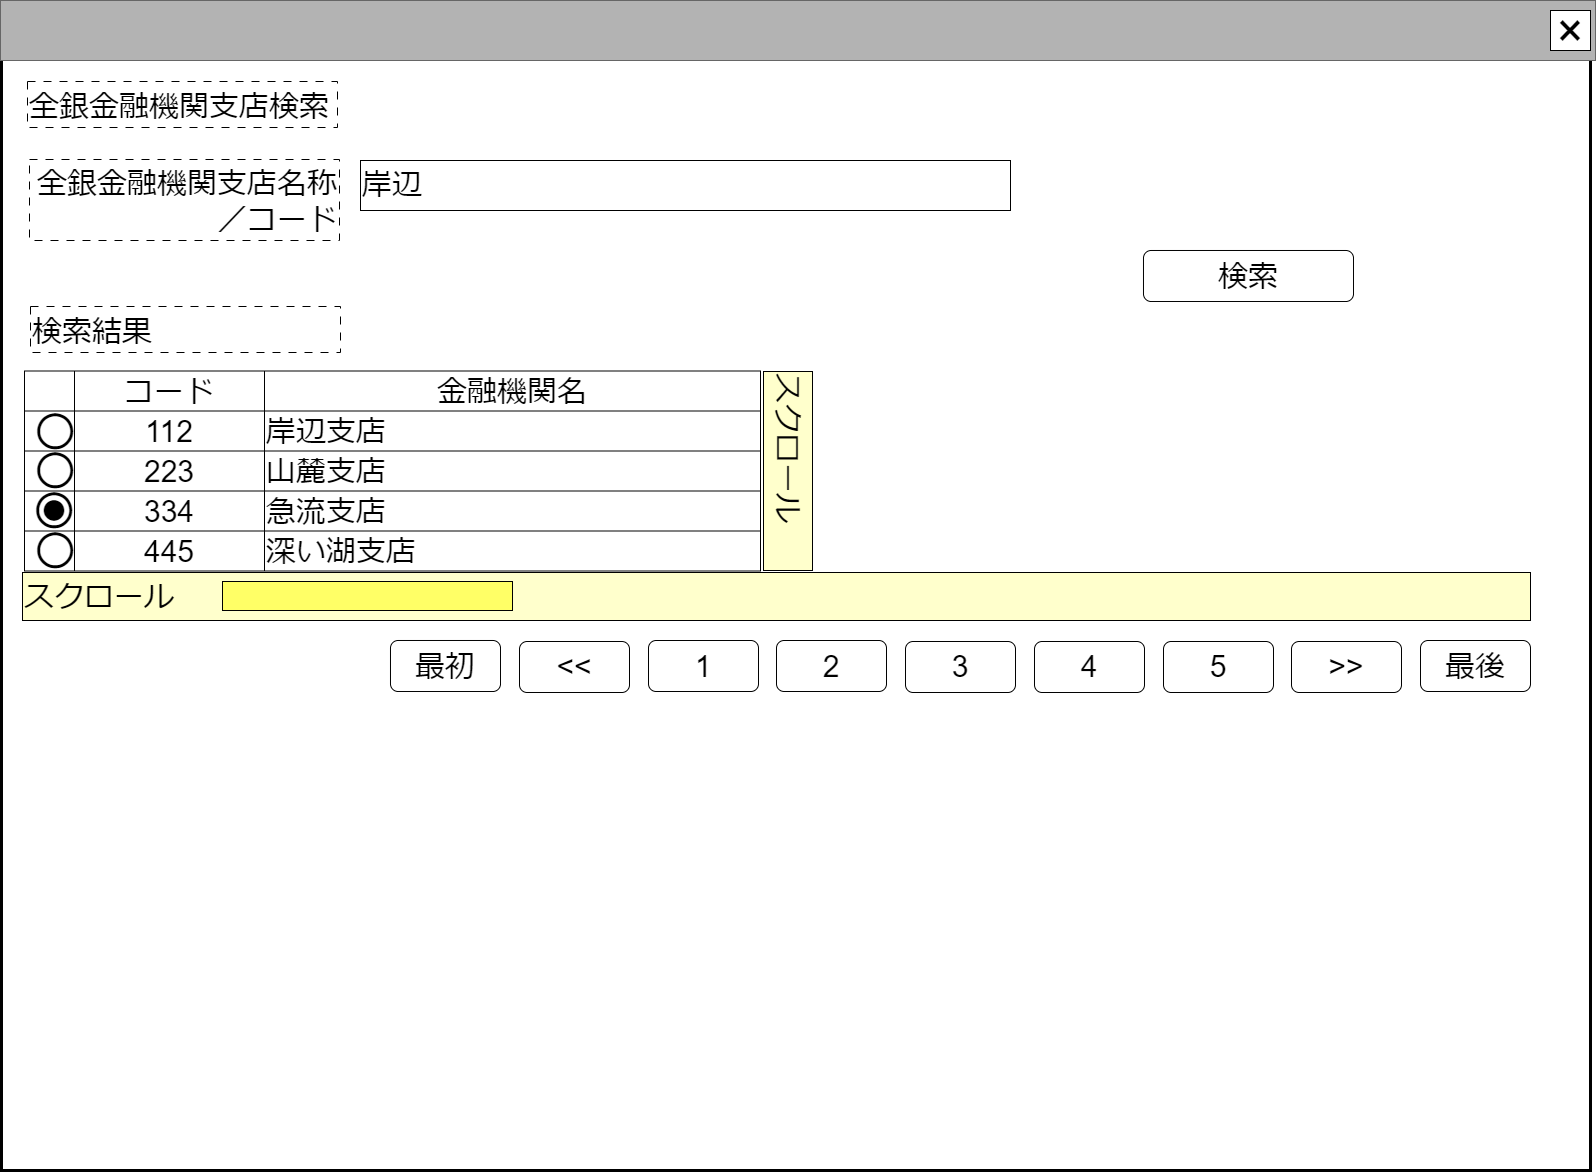

The diagram above was exported from draw.io. Its source (the exported page's mxGraphModel, read from the mxfile embedded in the PNG):
<mxGraphModel dx="2474" dy="1480" grid="1" gridSize="10" guides="1" tooltips="1" connect="1" arrows="1" fold="1" page="1" pageScale="1" pageWidth="1600" pageHeight="1200" math="0" shadow="0">
  <root>
    <mxCell id="0" />
    <mxCell id="cFaB45KztUIKXS-_cTrr-9" value="ウインドウ" style="locked=1;" parent="0" />
    <mxCell id="cFaB45KztUIKXS-_cTrr-10" value="" style="rounded=0;whiteSpace=wrap;html=1;strokeWidth=3;" parent="cFaB45KztUIKXS-_cTrr-9" vertex="1">
      <mxGeometry x="1" y="1" width="1589" height="1169" as="geometry" />
    </mxCell>
    <mxCell id="cFaB45KztUIKXS-_cTrr-11" value="" style="rounded=0;whiteSpace=wrap;html=1;fillColor=#B3B3B3;fontColor=#333333;strokeColor=#666666;" parent="cFaB45KztUIKXS-_cTrr-9" vertex="1">
      <mxGeometry width="1595" height="60" as="geometry" />
    </mxCell>
    <mxCell id="cFaB45KztUIKXS-_cTrr-12" value="&lt;font style=&quot;font-size: 48px;&quot;&gt;×&lt;/font&gt;" style="rounded=0;whiteSpace=wrap;html=1;" parent="cFaB45KztUIKXS-_cTrr-9" vertex="1">
      <mxGeometry x="1550" y="10" width="40" height="40" as="geometry" />
    </mxCell>
    <mxCell id="cFaB45KztUIKXS-_cTrr-14" value="名称未設定レイヤ" style="" parent="0" />
    <mxCell id="MmM4sdzbBg2WOu6LbQjL-0" value="&lt;span style=&quot;font-size: 30px;&quot;&gt;全銀金融機関支店検索&lt;/span&gt;" style="rounded=0;whiteSpace=wrap;html=1;align=left;dashed=1;dashPattern=8 8;verticalAlign=bottom;" parent="cFaB45KztUIKXS-_cTrr-14" vertex="1">
      <mxGeometry x="27" y="81" width="310" height="46" as="geometry" />
    </mxCell>
    <mxCell id="iuLljrWptE0SfQuj8YOA-49" value="&lt;span style=&quot;font-size: 30px;&quot;&gt;岸辺&lt;/span&gt;" style="rounded=0;whiteSpace=wrap;html=1;align=left;verticalAlign=top;" parent="cFaB45KztUIKXS-_cTrr-14" vertex="1">
      <mxGeometry x="360" y="160" width="650" height="50" as="geometry" />
    </mxCell>
    <mxCell id="iuLljrWptE0SfQuj8YOA-50" value="&lt;span style=&quot;font-size: 30px;&quot;&gt;検索結果&lt;/span&gt;" style="rounded=0;whiteSpace=wrap;html=1;align=left;dashed=1;dashPattern=8 8;verticalAlign=bottom;" parent="cFaB45KztUIKXS-_cTrr-14" vertex="1">
      <mxGeometry x="30" y="306" width="310" height="46" as="geometry" />
    </mxCell>
    <mxCell id="iuLljrWptE0SfQuj8YOA-51" value="&lt;span style=&quot;font-size: 30px;&quot;&gt;検索&lt;/span&gt;" style="rounded=1;whiteSpace=wrap;html=1;" parent="cFaB45KztUIKXS-_cTrr-14" vertex="1">
      <mxGeometry x="1143" y="250" width="210" height="51" as="geometry" />
    </mxCell>
    <mxCell id="iuLljrWptE0SfQuj8YOA-52" value="&lt;span style=&quot;font-size: 30px;&quot;&gt;全銀金融機関支店名称&lt;/span&gt;&lt;div&gt;&lt;span style=&quot;font-size: 30px;&quot;&gt;／コード&lt;/span&gt;&lt;/div&gt;" style="rounded=0;whiteSpace=wrap;html=1;align=right;dashed=1;dashPattern=8 8;verticalAlign=top;" parent="cFaB45KztUIKXS-_cTrr-14" vertex="1">
      <mxGeometry x="29" y="159" width="310" height="81" as="geometry" />
    </mxCell>
    <mxCell id="iuLljrWptE0SfQuj8YOA-53" value="&lt;span style=&quot;font-size: 30px;&quot;&gt;最初&lt;/span&gt;" style="rounded=1;whiteSpace=wrap;html=1;" parent="cFaB45KztUIKXS-_cTrr-14" vertex="1">
      <mxGeometry x="390" y="640" width="110" height="51" as="geometry" />
    </mxCell>
    <mxCell id="iuLljrWptE0SfQuj8YOA-54" value="&lt;span style=&quot;font-size: 30px;&quot;&gt;最後&lt;/span&gt;" style="rounded=1;whiteSpace=wrap;html=1;" parent="cFaB45KztUIKXS-_cTrr-14" vertex="1">
      <mxGeometry x="1420" y="640" width="110" height="51" as="geometry" />
    </mxCell>
    <mxCell id="iuLljrWptE0SfQuj8YOA-55" value="&lt;span style=&quot;font-size: 30px;&quot;&gt;1&lt;/span&gt;" style="rounded=1;whiteSpace=wrap;html=1;" parent="cFaB45KztUIKXS-_cTrr-14" vertex="1">
      <mxGeometry x="648" y="640" width="110" height="51" as="geometry" />
    </mxCell>
    <mxCell id="iuLljrWptE0SfQuj8YOA-56" value="&lt;span style=&quot;font-size: 30px;&quot;&gt;2&lt;/span&gt;" style="rounded=1;whiteSpace=wrap;html=1;" parent="cFaB45KztUIKXS-_cTrr-14" vertex="1">
      <mxGeometry x="776" y="640" width="110" height="51" as="geometry" />
    </mxCell>
    <mxCell id="iuLljrWptE0SfQuj8YOA-57" value="&lt;span style=&quot;font-size: 30px;&quot;&gt;3&lt;/span&gt;" style="rounded=1;whiteSpace=wrap;html=1;" parent="cFaB45KztUIKXS-_cTrr-14" vertex="1">
      <mxGeometry x="905" y="641" width="110" height="51" as="geometry" />
    </mxCell>
    <mxCell id="iuLljrWptE0SfQuj8YOA-58" value="&lt;span style=&quot;font-size: 30px;&quot;&gt;4&lt;/span&gt;" style="rounded=1;whiteSpace=wrap;html=1;" parent="cFaB45KztUIKXS-_cTrr-14" vertex="1">
      <mxGeometry x="1034" y="641" width="110" height="51" as="geometry" />
    </mxCell>
    <mxCell id="iuLljrWptE0SfQuj8YOA-59" value="&lt;span style=&quot;font-size: 30px;&quot;&gt;5&lt;/span&gt;" style="rounded=1;whiteSpace=wrap;html=1;" parent="cFaB45KztUIKXS-_cTrr-14" vertex="1">
      <mxGeometry x="1163" y="641" width="110" height="51" as="geometry" />
    </mxCell>
    <mxCell id="iuLljrWptE0SfQuj8YOA-60" value="&lt;span style=&quot;font-size: 30px;&quot;&gt;&amp;gt;&amp;gt;&lt;/span&gt;" style="rounded=1;whiteSpace=wrap;html=1;" parent="cFaB45KztUIKXS-_cTrr-14" vertex="1">
      <mxGeometry x="1291" y="641" width="110" height="51" as="geometry" />
    </mxCell>
    <mxCell id="iuLljrWptE0SfQuj8YOA-61" value="&lt;span style=&quot;font-size: 30px;&quot;&gt;&amp;lt;&amp;lt;&lt;/span&gt;" style="rounded=1;whiteSpace=wrap;html=1;" parent="cFaB45KztUIKXS-_cTrr-14" vertex="1">
      <mxGeometry x="519" y="641" width="110" height="51" as="geometry" />
    </mxCell>
    <mxCell id="iuLljrWptE0SfQuj8YOA-62" value="&lt;div style=&quot;&quot;&gt;&lt;font style=&quot;font-size: 30px;&quot;&gt;スクロール&lt;/font&gt;&lt;/div&gt;" style="rounded=0;whiteSpace=wrap;html=1;align=left;verticalAlign=top;fillColor=#FFFFCC;rotation=90;" parent="cFaB45KztUIKXS-_cTrr-14" vertex="1">
      <mxGeometry x="688" y="446" width="199" height="49" as="geometry" />
    </mxCell>
    <mxCell id="iuLljrWptE0SfQuj8YOA-63" value="" style="shape=table;startSize=0;container=1;collapsible=0;childLayout=tableLayout;fontSize=16;" parent="cFaB45KztUIKXS-_cTrr-14" vertex="1">
      <mxGeometry x="24" y="370.5" width="736" height="200" as="geometry" />
    </mxCell>
    <mxCell id="iuLljrWptE0SfQuj8YOA-64" value="" style="shape=tableRow;horizontal=0;startSize=0;swimlaneHead=0;swimlaneBody=0;strokeColor=inherit;top=0;left=0;bottom=0;right=0;collapsible=0;dropTarget=0;fillColor=none;points=[[0,0.5],[1,0.5]];portConstraint=eastwest;fontSize=16;" parent="iuLljrWptE0SfQuj8YOA-63" vertex="1">
      <mxGeometry width="736" height="40" as="geometry" />
    </mxCell>
    <mxCell id="iuLljrWptE0SfQuj8YOA-65" value="" style="shape=partialRectangle;html=1;whiteSpace=wrap;connectable=0;strokeColor=inherit;overflow=hidden;fillColor=none;top=0;left=0;bottom=0;right=0;pointerEvents=1;fontSize=16;" parent="iuLljrWptE0SfQuj8YOA-64" vertex="1">
      <mxGeometry width="50" height="40" as="geometry">
        <mxRectangle width="50" height="40" as="alternateBounds" />
      </mxGeometry>
    </mxCell>
    <mxCell id="iuLljrWptE0SfQuj8YOA-66" value="&lt;font style=&quot;font-size: 30px;&quot;&gt;コード&lt;/font&gt;" style="shape=partialRectangle;html=1;whiteSpace=wrap;connectable=0;strokeColor=inherit;overflow=hidden;fillColor=none;top=0;left=0;bottom=0;right=0;pointerEvents=1;fontSize=16;" parent="iuLljrWptE0SfQuj8YOA-64" vertex="1">
      <mxGeometry x="50" width="190" height="40" as="geometry">
        <mxRectangle width="190" height="40" as="alternateBounds" />
      </mxGeometry>
    </mxCell>
    <mxCell id="iuLljrWptE0SfQuj8YOA-67" value="&lt;font style=&quot;font-size: 30px;&quot;&gt;金融機関名&lt;/font&gt;" style="shape=partialRectangle;html=1;whiteSpace=wrap;connectable=0;strokeColor=inherit;overflow=hidden;fillColor=none;top=0;left=0;bottom=0;right=0;pointerEvents=1;fontSize=16;" parent="iuLljrWptE0SfQuj8YOA-64" vertex="1">
      <mxGeometry x="240" width="496" height="40" as="geometry">
        <mxRectangle width="496" height="40" as="alternateBounds" />
      </mxGeometry>
    </mxCell>
    <mxCell id="iuLljrWptE0SfQuj8YOA-68" value="" style="shape=tableRow;horizontal=0;startSize=0;swimlaneHead=0;swimlaneBody=0;strokeColor=inherit;top=0;left=0;bottom=0;right=0;collapsible=0;dropTarget=0;fillColor=none;points=[[0,0.5],[1,0.5]];portConstraint=eastwest;fontSize=16;" parent="iuLljrWptE0SfQuj8YOA-63" vertex="1">
      <mxGeometry y="40" width="736" height="40" as="geometry" />
    </mxCell>
    <mxCell id="iuLljrWptE0SfQuj8YOA-69" value="" style="shape=partialRectangle;html=1;whiteSpace=wrap;connectable=0;strokeColor=inherit;overflow=hidden;fillColor=none;top=0;left=0;bottom=0;right=0;pointerEvents=1;fontSize=16;" parent="iuLljrWptE0SfQuj8YOA-68" vertex="1">
      <mxGeometry width="50" height="40" as="geometry">
        <mxRectangle width="50" height="40" as="alternateBounds" />
      </mxGeometry>
    </mxCell>
    <mxCell id="iuLljrWptE0SfQuj8YOA-70" value="&lt;font style=&quot;font-size: 30px;&quot;&gt;112&lt;/font&gt;" style="shape=partialRectangle;html=1;whiteSpace=wrap;connectable=0;strokeColor=inherit;overflow=hidden;fillColor=none;top=0;left=0;bottom=0;right=0;pointerEvents=1;fontSize=16;" parent="iuLljrWptE0SfQuj8YOA-68" vertex="1">
      <mxGeometry x="50" width="190" height="40" as="geometry">
        <mxRectangle width="190" height="40" as="alternateBounds" />
      </mxGeometry>
    </mxCell>
    <mxCell id="iuLljrWptE0SfQuj8YOA-71" value="&lt;span style=&quot;font-size: 30px;&quot;&gt;岸辺支店&lt;/span&gt;" style="shape=partialRectangle;html=1;whiteSpace=wrap;connectable=0;strokeColor=inherit;overflow=hidden;fillColor=none;top=0;left=0;bottom=0;right=0;pointerEvents=1;fontSize=16;align=left;" parent="iuLljrWptE0SfQuj8YOA-68" vertex="1">
      <mxGeometry x="240" width="496" height="40" as="geometry">
        <mxRectangle width="496" height="40" as="alternateBounds" />
      </mxGeometry>
    </mxCell>
    <mxCell id="iuLljrWptE0SfQuj8YOA-72" value="" style="shape=tableRow;horizontal=0;startSize=0;swimlaneHead=0;swimlaneBody=0;strokeColor=inherit;top=0;left=0;bottom=0;right=0;collapsible=0;dropTarget=0;fillColor=none;points=[[0,0.5],[1,0.5]];portConstraint=eastwest;fontSize=16;align=left;" parent="iuLljrWptE0SfQuj8YOA-63" vertex="1">
      <mxGeometry y="80" width="736" height="40" as="geometry" />
    </mxCell>
    <mxCell id="iuLljrWptE0SfQuj8YOA-73" value="" style="shape=partialRectangle;html=1;whiteSpace=wrap;connectable=0;strokeColor=inherit;overflow=hidden;fillColor=none;top=0;left=0;bottom=0;right=0;pointerEvents=1;fontSize=16;" parent="iuLljrWptE0SfQuj8YOA-72" vertex="1">
      <mxGeometry width="50" height="40" as="geometry">
        <mxRectangle width="50" height="40" as="alternateBounds" />
      </mxGeometry>
    </mxCell>
    <mxCell id="iuLljrWptE0SfQuj8YOA-74" value="&lt;font style=&quot;font-size: 30px;&quot;&gt;223&lt;/font&gt;" style="shape=partialRectangle;html=1;whiteSpace=wrap;connectable=0;strokeColor=inherit;overflow=hidden;fillColor=none;top=0;left=0;bottom=0;right=0;pointerEvents=1;fontSize=16;" parent="iuLljrWptE0SfQuj8YOA-72" vertex="1">
      <mxGeometry x="50" width="190" height="40" as="geometry">
        <mxRectangle width="190" height="40" as="alternateBounds" />
      </mxGeometry>
    </mxCell>
    <mxCell id="iuLljrWptE0SfQuj8YOA-75" value="&lt;font style=&quot;font-size: 30px;&quot;&gt;山麓支店&lt;/font&gt;" style="shape=partialRectangle;html=1;whiteSpace=wrap;connectable=0;strokeColor=inherit;overflow=hidden;fillColor=none;top=0;left=0;bottom=0;right=0;pointerEvents=1;fontSize=16;align=left;" parent="iuLljrWptE0SfQuj8YOA-72" vertex="1">
      <mxGeometry x="240" width="496" height="40" as="geometry">
        <mxRectangle width="496" height="40" as="alternateBounds" />
      </mxGeometry>
    </mxCell>
    <mxCell id="iuLljrWptE0SfQuj8YOA-76" style="shape=tableRow;horizontal=0;startSize=0;swimlaneHead=0;swimlaneBody=0;strokeColor=inherit;top=0;left=0;bottom=0;right=0;collapsible=0;dropTarget=0;fillColor=none;points=[[0,0.5],[1,0.5]];portConstraint=eastwest;fontSize=16;" parent="iuLljrWptE0SfQuj8YOA-63" vertex="1">
      <mxGeometry y="120" width="736" height="40" as="geometry" />
    </mxCell>
    <mxCell id="iuLljrWptE0SfQuj8YOA-77" style="shape=partialRectangle;html=1;whiteSpace=wrap;connectable=0;strokeColor=inherit;overflow=hidden;fillColor=none;top=0;left=0;bottom=0;right=0;pointerEvents=1;fontSize=16;" parent="iuLljrWptE0SfQuj8YOA-76" vertex="1">
      <mxGeometry width="50" height="40" as="geometry">
        <mxRectangle width="50" height="40" as="alternateBounds" />
      </mxGeometry>
    </mxCell>
    <mxCell id="iuLljrWptE0SfQuj8YOA-78" value="&lt;font style=&quot;font-size: 30px;&quot;&gt;334&lt;/font&gt;" style="shape=partialRectangle;html=1;whiteSpace=wrap;connectable=0;strokeColor=inherit;overflow=hidden;fillColor=none;top=0;left=0;bottom=0;right=0;pointerEvents=1;fontSize=16;" parent="iuLljrWptE0SfQuj8YOA-76" vertex="1">
      <mxGeometry x="50" width="190" height="40" as="geometry">
        <mxRectangle width="190" height="40" as="alternateBounds" />
      </mxGeometry>
    </mxCell>
    <mxCell id="iuLljrWptE0SfQuj8YOA-79" value="&lt;font style=&quot;font-size: 30px;&quot;&gt;急流支店&lt;br&gt;&lt;/font&gt;" style="shape=partialRectangle;html=1;whiteSpace=wrap;connectable=0;strokeColor=inherit;overflow=hidden;fillColor=none;top=0;left=0;bottom=0;right=0;pointerEvents=1;fontSize=16;align=left;" parent="iuLljrWptE0SfQuj8YOA-76" vertex="1">
      <mxGeometry x="240" width="496" height="40" as="geometry">
        <mxRectangle width="496" height="40" as="alternateBounds" />
      </mxGeometry>
    </mxCell>
    <mxCell id="iuLljrWptE0SfQuj8YOA-80" style="shape=tableRow;horizontal=0;startSize=0;swimlaneHead=0;swimlaneBody=0;strokeColor=inherit;top=0;left=0;bottom=0;right=0;collapsible=0;dropTarget=0;fillColor=none;points=[[0,0.5],[1,0.5]];portConstraint=eastwest;fontSize=16;" parent="iuLljrWptE0SfQuj8YOA-63" vertex="1">
      <mxGeometry y="160" width="736" height="40" as="geometry" />
    </mxCell>
    <mxCell id="iuLljrWptE0SfQuj8YOA-81" style="shape=partialRectangle;html=1;whiteSpace=wrap;connectable=0;strokeColor=inherit;overflow=hidden;fillColor=none;top=0;left=0;bottom=0;right=0;pointerEvents=1;fontSize=16;" parent="iuLljrWptE0SfQuj8YOA-80" vertex="1">
      <mxGeometry width="50" height="40" as="geometry">
        <mxRectangle width="50" height="40" as="alternateBounds" />
      </mxGeometry>
    </mxCell>
    <mxCell id="iuLljrWptE0SfQuj8YOA-82" value="&lt;span style=&quot;font-size: 30px;&quot;&gt;445&lt;/span&gt;" style="shape=partialRectangle;html=1;whiteSpace=wrap;connectable=0;strokeColor=inherit;overflow=hidden;fillColor=none;top=0;left=0;bottom=0;right=0;pointerEvents=1;fontSize=16;" parent="iuLljrWptE0SfQuj8YOA-80" vertex="1">
      <mxGeometry x="50" width="190" height="40" as="geometry">
        <mxRectangle width="190" height="40" as="alternateBounds" />
      </mxGeometry>
    </mxCell>
    <mxCell id="iuLljrWptE0SfQuj8YOA-83" value="&lt;font style=&quot;font-size: 30px;&quot;&gt;深い湖支店&lt;/font&gt;" style="shape=partialRectangle;html=1;whiteSpace=wrap;connectable=0;strokeColor=inherit;overflow=hidden;fillColor=none;top=0;left=0;bottom=0;right=0;pointerEvents=1;fontSize=16;align=left;" parent="iuLljrWptE0SfQuj8YOA-80" vertex="1">
      <mxGeometry x="240" width="496" height="40" as="geometry">
        <mxRectangle width="496" height="40" as="alternateBounds" />
      </mxGeometry>
    </mxCell>
    <mxCell id="iuLljrWptE0SfQuj8YOA-84" value="&lt;font style=&quot;font-size: 84px;&quot;&gt;○&lt;/font&gt;" style="text;html=1;strokeColor=none;fillColor=none;align=center;verticalAlign=middle;whiteSpace=wrap;rounded=0;fontSize=60;" parent="cFaB45KztUIKXS-_cTrr-14" vertex="1">
      <mxGeometry x="25" y="411" width="60" height="30" as="geometry" />
    </mxCell>
    <mxCell id="iuLljrWptE0SfQuj8YOA-85" value="&lt;font style=&quot;font-size: 84px;&quot;&gt;○&lt;/font&gt;" style="text;html=1;strokeColor=none;fillColor=none;align=center;verticalAlign=middle;whiteSpace=wrap;rounded=0;fontSize=60;" parent="cFaB45KztUIKXS-_cTrr-14" vertex="1">
      <mxGeometry x="25" y="450" width="60" height="30" as="geometry" />
    </mxCell>
    <mxCell id="iuLljrWptE0SfQuj8YOA-86" value="&lt;font style=&quot;font-size: 84px;&quot;&gt;○&lt;/font&gt;" style="text;html=1;strokeColor=none;fillColor=none;align=center;verticalAlign=middle;whiteSpace=wrap;rounded=0;fontSize=60;" parent="cFaB45KztUIKXS-_cTrr-14" vertex="1">
      <mxGeometry x="24" y="490" width="60" height="30" as="geometry" />
    </mxCell>
    <mxCell id="iuLljrWptE0SfQuj8YOA-87" value="&lt;font style=&quot;font-size: 48px;&quot;&gt;●&lt;/font&gt;" style="text;html=1;strokeColor=none;fillColor=none;align=center;verticalAlign=middle;whiteSpace=wrap;rounded=0;fontSize=48;" parent="cFaB45KztUIKXS-_cTrr-14" vertex="1">
      <mxGeometry x="24" y="492" width="60" height="30" as="geometry" />
    </mxCell>
    <mxCell id="iuLljrWptE0SfQuj8YOA-88" value="&lt;font style=&quot;font-size: 84px;&quot;&gt;○&lt;/font&gt;" style="text;html=1;strokeColor=none;fillColor=none;align=center;verticalAlign=middle;whiteSpace=wrap;rounded=0;fontSize=60;" parent="cFaB45KztUIKXS-_cTrr-14" vertex="1">
      <mxGeometry x="25" y="530" width="60" height="30" as="geometry" />
    </mxCell>
    <mxCell id="iuLljrWptE0SfQuj8YOA-89" value="&lt;div style=&quot;&quot;&gt;&lt;font style=&quot;font-size: 30px;&quot;&gt;スクロール&lt;/font&gt;&lt;/div&gt;" style="rounded=0;whiteSpace=wrap;html=1;align=left;verticalAlign=top;fillColor=#FFFFCC;" parent="cFaB45KztUIKXS-_cTrr-14" vertex="1">
      <mxGeometry x="22" y="572" width="1508" height="48" as="geometry" />
    </mxCell>
    <mxCell id="iuLljrWptE0SfQuj8YOA-90" value="&lt;div style=&quot;&quot;&gt;&lt;br&gt;&lt;/div&gt;" style="rounded=0;whiteSpace=wrap;html=1;align=left;verticalAlign=top;fillColor=#FFFF66;" parent="cFaB45KztUIKXS-_cTrr-14" vertex="1">
      <mxGeometry x="222" y="581" width="290" height="29" as="geometry" />
    </mxCell>
  </root>
</mxGraphModel>